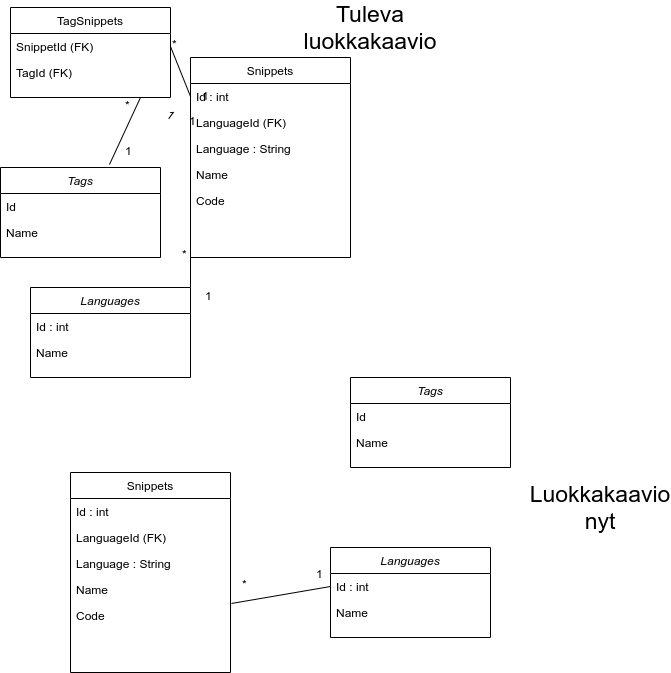

The diagram above was exported from draw.io. Its source (the exported page's mxGraphModel, read from the mxfile embedded in the PNG):
<mxGraphModel dx="1422" dy="710" grid="1" gridSize="10" guides="1" tooltips="1" connect="1" arrows="1" fold="1" page="1" pageScale="1" pageWidth="827" pageHeight="1169" math="0" shadow="0">
  <root>
    <mxCell id="WIyWlLk6GJQsqaUBKTNV-0" />
    <mxCell id="WIyWlLk6GJQsqaUBKTNV-1" parent="WIyWlLk6GJQsqaUBKTNV-0" />
    <mxCell id="FhtDiLJ-INXVk4RVQi_r-25" value="1" style="resizable=0;align=left;verticalAlign=bottom;labelBackgroundColor=none;fontSize=12;direction=south;" connectable="0" vertex="1" parent="WIyWlLk6GJQsqaUBKTNV-1">
      <mxGeometry x="210" y="140" as="geometry">
        <mxPoint x="103" y="177" as="offset" />
      </mxGeometry>
    </mxCell>
    <mxCell id="FhtDiLJ-INXVk4RVQi_r-26" value="1" style="resizable=0;align=left;verticalAlign=bottom;labelBackgroundColor=none;fontSize=12;direction=south;" connectable="0" vertex="1" parent="WIyWlLk6GJQsqaUBKTNV-1">
      <mxGeometry x="414" y="600" as="geometry">
        <mxPoint x="10" y="-5" as="offset" />
      </mxGeometry>
    </mxCell>
    <mxCell id="FhtDiLJ-INXVk4RVQi_r-14" value="TagSnippets" style="swimlane;fontStyle=0;align=center;verticalAlign=top;childLayout=stackLayout;horizontal=1;startSize=26;horizontalStack=0;resizeParent=1;resizeLast=0;collapsible=1;marginBottom=0;rounded=0;shadow=0;strokeWidth=1;" vertex="1" parent="WIyWlLk6GJQsqaUBKTNV-1">
      <mxGeometry x="120" y="20" width="160" height="90" as="geometry">
        <mxRectangle x="550" y="140" width="160" height="26" as="alternateBounds" />
      </mxGeometry>
    </mxCell>
    <mxCell id="FhtDiLJ-INXVk4RVQi_r-16" value="SnippetId (FK)" style="text;align=left;verticalAlign=top;spacingLeft=4;spacingRight=4;overflow=hidden;rotatable=0;points=[[0,0.5],[1,0.5]];portConstraint=eastwest;rounded=0;shadow=0;html=0;" vertex="1" parent="FhtDiLJ-INXVk4RVQi_r-14">
      <mxGeometry y="26" width="160" height="26" as="geometry" />
    </mxCell>
    <mxCell id="FhtDiLJ-INXVk4RVQi_r-15" value="TagId (FK)" style="text;align=left;verticalAlign=top;spacingLeft=4;spacingRight=4;overflow=hidden;rotatable=0;points=[[0,0.5],[1,0.5]];portConstraint=eastwest;" vertex="1" parent="FhtDiLJ-INXVk4RVQi_r-14">
      <mxGeometry y="52" width="160" height="26" as="geometry" />
    </mxCell>
    <mxCell id="FhtDiLJ-INXVk4RVQi_r-28" value="" style="endArrow=none;html=1;entryX=0;entryY=0.5;entryDx=0;entryDy=0;exitX=1;exitY=0.5;exitDx=0;exitDy=0;" edge="1" parent="WIyWlLk6GJQsqaUBKTNV-1" source="FhtDiLJ-INXVk4RVQi_r-16" target="zkfFHV4jXpPFQw0GAbJ--18">
      <mxGeometry width="50" height="50" relative="1" as="geometry">
        <mxPoint x="300" y="410" as="sourcePoint" />
        <mxPoint x="350" y="360" as="targetPoint" />
      </mxGeometry>
    </mxCell>
    <mxCell id="FhtDiLJ-INXVk4RVQi_r-29" value="" style="endArrow=none;html=1;exitX=1;exitY=0.5;exitDx=0;exitDy=0;entryX=0;entryY=0.5;entryDx=0;entryDy=0;" edge="1" parent="WIyWlLk6GJQsqaUBKTNV-1" source="zkfFHV4jXpPFQw0GAbJ--1" target="zkfFHV4jXpPFQw0GAbJ--19">
      <mxGeometry width="50" height="50" relative="1" as="geometry">
        <mxPoint x="300" y="410" as="sourcePoint" />
        <mxPoint x="350" y="360" as="targetPoint" />
      </mxGeometry>
    </mxCell>
    <mxCell id="FhtDiLJ-INXVk4RVQi_r-20" value="Tags" style="swimlane;fontStyle=2;align=center;verticalAlign=top;childLayout=stackLayout;horizontal=1;startSize=26;horizontalStack=0;resizeParent=1;resizeLast=0;collapsible=1;marginBottom=0;rounded=0;shadow=0;strokeWidth=1;" vertex="1" parent="WIyWlLk6GJQsqaUBKTNV-1">
      <mxGeometry x="110" y="180" width="160" height="90" as="geometry">
        <mxRectangle x="230" y="140" width="160" height="26" as="alternateBounds" />
      </mxGeometry>
    </mxCell>
    <mxCell id="FhtDiLJ-INXVk4RVQi_r-21" value="Id" style="text;align=left;verticalAlign=top;spacingLeft=4;spacingRight=4;overflow=hidden;rotatable=0;points=[[0,0.5],[1,0.5]];portConstraint=eastwest;" vertex="1" parent="FhtDiLJ-INXVk4RVQi_r-20">
      <mxGeometry y="26" width="160" height="26" as="geometry" />
    </mxCell>
    <mxCell id="FhtDiLJ-INXVk4RVQi_r-22" value="Name" style="text;align=left;verticalAlign=top;spacingLeft=4;spacingRight=4;overflow=hidden;rotatable=0;points=[[0,0.5],[1,0.5]];portConstraint=eastwest;rounded=0;shadow=0;html=0;" vertex="1" parent="FhtDiLJ-INXVk4RVQi_r-20">
      <mxGeometry y="52" width="160" height="26" as="geometry" />
    </mxCell>
    <mxCell id="FhtDiLJ-INXVk4RVQi_r-30" value="" style="endArrow=none;html=1;exitX=0.681;exitY=-0.033;exitDx=0;exitDy=0;exitPerimeter=0;" edge="1" parent="WIyWlLk6GJQsqaUBKTNV-1" source="FhtDiLJ-INXVk4RVQi_r-20">
      <mxGeometry width="50" height="50" relative="1" as="geometry">
        <mxPoint x="300" y="410" as="sourcePoint" />
        <mxPoint x="250" y="110" as="targetPoint" />
      </mxGeometry>
    </mxCell>
    <mxCell id="FhtDiLJ-INXVk4RVQi_r-32" value="Tuleva luokkakaavio" style="text;html=1;strokeColor=none;fillColor=none;align=center;verticalAlign=middle;whiteSpace=wrap;rounded=0;fontSize=23;" vertex="1" parent="WIyWlLk6GJQsqaUBKTNV-1">
      <mxGeometry x="460" y="30" width="40" height="20" as="geometry" />
    </mxCell>
    <mxCell id="zkfFHV4jXpPFQw0GAbJ--0" value="Languages" style="swimlane;fontStyle=2;align=center;verticalAlign=top;childLayout=stackLayout;horizontal=1;startSize=26;horizontalStack=0;resizeParent=1;resizeLast=0;collapsible=1;marginBottom=0;rounded=0;shadow=0;strokeWidth=1;" parent="WIyWlLk6GJQsqaUBKTNV-1" vertex="1">
      <mxGeometry x="140" y="300" width="160" height="90" as="geometry">
        <mxRectangle x="230" y="140" width="160" height="26" as="alternateBounds" />
      </mxGeometry>
    </mxCell>
    <mxCell id="zkfFHV4jXpPFQw0GAbJ--1" value="Id : int" style="text;align=left;verticalAlign=top;spacingLeft=4;spacingRight=4;overflow=hidden;rotatable=0;points=[[0,0.5],[1,0.5]];portConstraint=eastwest;" parent="zkfFHV4jXpPFQw0GAbJ--0" vertex="1">
      <mxGeometry y="26" width="160" height="26" as="geometry" />
    </mxCell>
    <mxCell id="zkfFHV4jXpPFQw0GAbJ--2" value="Name" style="text;align=left;verticalAlign=top;spacingLeft=4;spacingRight=4;overflow=hidden;rotatable=0;points=[[0,0.5],[1,0.5]];portConstraint=eastwest;rounded=0;shadow=0;html=0;" parent="zkfFHV4jXpPFQw0GAbJ--0" vertex="1">
      <mxGeometry y="52" width="160" height="26" as="geometry" />
    </mxCell>
    <mxCell id="zkfFHV4jXpPFQw0GAbJ--17" value="Snippets" style="swimlane;fontStyle=0;align=center;verticalAlign=top;childLayout=stackLayout;horizontal=1;startSize=26;horizontalStack=0;resizeParent=1;resizeLast=0;collapsible=1;marginBottom=0;rounded=0;shadow=0;strokeWidth=1;" parent="WIyWlLk6GJQsqaUBKTNV-1" vertex="1">
      <mxGeometry x="300" y="70" width="160" height="200" as="geometry">
        <mxRectangle x="550" y="140" width="160" height="26" as="alternateBounds" />
      </mxGeometry>
    </mxCell>
    <mxCell id="zkfFHV4jXpPFQw0GAbJ--18" value="Id : int" style="text;align=left;verticalAlign=top;spacingLeft=4;spacingRight=4;overflow=hidden;rotatable=0;points=[[0,0.5],[1,0.5]];portConstraint=eastwest;" parent="zkfFHV4jXpPFQw0GAbJ--17" vertex="1">
      <mxGeometry y="26" width="160" height="26" as="geometry" />
    </mxCell>
    <mxCell id="FhtDiLJ-INXVk4RVQi_r-52" value="1" style="resizable=0;align=left;verticalAlign=bottom;labelBackgroundColor=none;fontSize=12;direction=south;" connectable="0" vertex="1" parent="zkfFHV4jXpPFQw0GAbJ--17">
      <mxGeometry y="52" width="160" as="geometry">
        <mxPoint x="10" y="-5" as="offset" />
      </mxGeometry>
    </mxCell>
    <mxCell id="zkfFHV4jXpPFQw0GAbJ--19" value="LanguageId (FK)" style="text;align=left;verticalAlign=top;spacingLeft=4;spacingRight=4;overflow=hidden;rotatable=0;points=[[0,0.5],[1,0.5]];portConstraint=eastwest;rounded=0;shadow=0;html=0;" parent="zkfFHV4jXpPFQw0GAbJ--17" vertex="1">
      <mxGeometry y="52" width="160" height="26" as="geometry" />
    </mxCell>
    <mxCell id="zkfFHV4jXpPFQw0GAbJ--20" value="Language : String" style="text;align=left;verticalAlign=top;spacingLeft=4;spacingRight=4;overflow=hidden;rotatable=0;points=[[0,0.5],[1,0.5]];portConstraint=eastwest;rounded=0;shadow=0;html=0;" parent="zkfFHV4jXpPFQw0GAbJ--17" vertex="1">
      <mxGeometry y="78" width="160" height="26" as="geometry" />
    </mxCell>
    <mxCell id="zkfFHV4jXpPFQw0GAbJ--21" value="Name" style="text;align=left;verticalAlign=top;spacingLeft=4;spacingRight=4;overflow=hidden;rotatable=0;points=[[0,0.5],[1,0.5]];portConstraint=eastwest;rounded=0;shadow=0;html=0;" parent="zkfFHV4jXpPFQw0GAbJ--17" vertex="1">
      <mxGeometry y="104" width="160" height="26" as="geometry" />
    </mxCell>
    <mxCell id="FhtDiLJ-INXVk4RVQi_r-23" value="Code" style="text;align=left;verticalAlign=top;spacingLeft=4;spacingRight=4;overflow=hidden;rotatable=0;points=[[0,0.5],[1,0.5]];portConstraint=eastwest;rounded=0;shadow=0;html=0;" vertex="1" parent="zkfFHV4jXpPFQw0GAbJ--17">
      <mxGeometry y="130" width="160" height="26" as="geometry" />
    </mxCell>
    <mxCell id="FhtDiLJ-INXVk4RVQi_r-34" value="Snippets" style="swimlane;fontStyle=0;align=center;verticalAlign=top;childLayout=stackLayout;horizontal=1;startSize=26;horizontalStack=0;resizeParent=1;resizeLast=0;collapsible=1;marginBottom=0;rounded=0;shadow=0;strokeWidth=1;" vertex="1" parent="WIyWlLk6GJQsqaUBKTNV-1">
      <mxGeometry x="180" y="485" width="160" height="200" as="geometry">
        <mxRectangle x="550" y="140" width="160" height="26" as="alternateBounds" />
      </mxGeometry>
    </mxCell>
    <mxCell id="FhtDiLJ-INXVk4RVQi_r-35" value="Id : int" style="text;align=left;verticalAlign=top;spacingLeft=4;spacingRight=4;overflow=hidden;rotatable=0;points=[[0,0.5],[1,0.5]];portConstraint=eastwest;" vertex="1" parent="FhtDiLJ-INXVk4RVQi_r-34">
      <mxGeometry y="26" width="160" height="26" as="geometry" />
    </mxCell>
    <mxCell id="FhtDiLJ-INXVk4RVQi_r-36" value="LanguageId (FK)" style="text;align=left;verticalAlign=top;spacingLeft=4;spacingRight=4;overflow=hidden;rotatable=0;points=[[0,0.5],[1,0.5]];portConstraint=eastwest;rounded=0;shadow=0;html=0;" vertex="1" parent="FhtDiLJ-INXVk4RVQi_r-34">
      <mxGeometry y="52" width="160" height="26" as="geometry" />
    </mxCell>
    <mxCell id="FhtDiLJ-INXVk4RVQi_r-37" value="Language : String" style="text;align=left;verticalAlign=top;spacingLeft=4;spacingRight=4;overflow=hidden;rotatable=0;points=[[0,0.5],[1,0.5]];portConstraint=eastwest;rounded=0;shadow=0;html=0;" vertex="1" parent="FhtDiLJ-INXVk4RVQi_r-34">
      <mxGeometry y="78" width="160" height="26" as="geometry" />
    </mxCell>
    <mxCell id="FhtDiLJ-INXVk4RVQi_r-38" value="Name" style="text;align=left;verticalAlign=top;spacingLeft=4;spacingRight=4;overflow=hidden;rotatable=0;points=[[0,0.5],[1,0.5]];portConstraint=eastwest;rounded=0;shadow=0;html=0;" vertex="1" parent="FhtDiLJ-INXVk4RVQi_r-34">
      <mxGeometry y="104" width="160" height="26" as="geometry" />
    </mxCell>
    <mxCell id="FhtDiLJ-INXVk4RVQi_r-39" value="Code" style="text;align=left;verticalAlign=top;spacingLeft=4;spacingRight=4;overflow=hidden;rotatable=0;points=[[0,0.5],[1,0.5]];portConstraint=eastwest;rounded=0;shadow=0;html=0;" vertex="1" parent="FhtDiLJ-INXVk4RVQi_r-34">
      <mxGeometry y="130" width="160" height="26" as="geometry" />
    </mxCell>
    <mxCell id="FhtDiLJ-INXVk4RVQi_r-40" value="Tags" style="swimlane;fontStyle=2;align=center;verticalAlign=top;childLayout=stackLayout;horizontal=1;startSize=26;horizontalStack=0;resizeParent=1;resizeLast=0;collapsible=1;marginBottom=0;rounded=0;shadow=0;strokeWidth=1;" vertex="1" parent="WIyWlLk6GJQsqaUBKTNV-1">
      <mxGeometry x="460" y="390" width="160" height="90" as="geometry">
        <mxRectangle x="230" y="140" width="160" height="26" as="alternateBounds" />
      </mxGeometry>
    </mxCell>
    <mxCell id="FhtDiLJ-INXVk4RVQi_r-41" value="Id" style="text;align=left;verticalAlign=top;spacingLeft=4;spacingRight=4;overflow=hidden;rotatable=0;points=[[0,0.5],[1,0.5]];portConstraint=eastwest;" vertex="1" parent="FhtDiLJ-INXVk4RVQi_r-40">
      <mxGeometry y="26" width="160" height="26" as="geometry" />
    </mxCell>
    <mxCell id="FhtDiLJ-INXVk4RVQi_r-42" value="Name" style="text;align=left;verticalAlign=top;spacingLeft=4;spacingRight=4;overflow=hidden;rotatable=0;points=[[0,0.5],[1,0.5]];portConstraint=eastwest;rounded=0;shadow=0;html=0;" vertex="1" parent="FhtDiLJ-INXVk4RVQi_r-40">
      <mxGeometry y="52" width="160" height="26" as="geometry" />
    </mxCell>
    <mxCell id="FhtDiLJ-INXVk4RVQi_r-43" value="Languages" style="swimlane;fontStyle=2;align=center;verticalAlign=top;childLayout=stackLayout;horizontal=1;startSize=26;horizontalStack=0;resizeParent=1;resizeLast=0;collapsible=1;marginBottom=0;rounded=0;shadow=0;strokeWidth=1;" vertex="1" parent="WIyWlLk6GJQsqaUBKTNV-1">
      <mxGeometry x="440" y="560" width="160" height="90" as="geometry">
        <mxRectangle x="230" y="140" width="160" height="26" as="alternateBounds" />
      </mxGeometry>
    </mxCell>
    <mxCell id="FhtDiLJ-INXVk4RVQi_r-44" value="Id : int" style="text;align=left;verticalAlign=top;spacingLeft=4;spacingRight=4;overflow=hidden;rotatable=0;points=[[0,0.5],[1,0.5]];portConstraint=eastwest;" vertex="1" parent="FhtDiLJ-INXVk4RVQi_r-43">
      <mxGeometry y="26" width="160" height="26" as="geometry" />
    </mxCell>
    <mxCell id="FhtDiLJ-INXVk4RVQi_r-45" value="Name" style="text;align=left;verticalAlign=top;spacingLeft=4;spacingRight=4;overflow=hidden;rotatable=0;points=[[0,0.5],[1,0.5]];portConstraint=eastwest;rounded=0;shadow=0;html=0;" vertex="1" parent="FhtDiLJ-INXVk4RVQi_r-43">
      <mxGeometry y="52" width="160" height="26" as="geometry" />
    </mxCell>
    <mxCell id="FhtDiLJ-INXVk4RVQi_r-48" value="" style="endArrow=none;html=1;fontSize=23;exitX=1.006;exitY=0.038;exitDx=0;exitDy=0;exitPerimeter=0;entryX=0;entryY=0.5;entryDx=0;entryDy=0;" edge="1" parent="WIyWlLk6GJQsqaUBKTNV-1" source="FhtDiLJ-INXVk4RVQi_r-39" target="FhtDiLJ-INXVk4RVQi_r-44">
      <mxGeometry width="50" height="50" relative="1" as="geometry">
        <mxPoint x="300" y="410" as="sourcePoint" />
        <mxPoint x="350" y="360" as="targetPoint" />
      </mxGeometry>
    </mxCell>
    <mxCell id="FhtDiLJ-INXVk4RVQi_r-49" value="Luokkakaavio&lt;br&gt;nyt" style="text;html=1;strokeColor=none;fillColor=none;align=center;verticalAlign=middle;whiteSpace=wrap;rounded=0;fontSize=23;" vertex="1" parent="WIyWlLk6GJQsqaUBKTNV-1">
      <mxGeometry x="690" y="510" width="40" height="20" as="geometry" />
    </mxCell>
    <mxCell id="FhtDiLJ-INXVk4RVQi_r-51" value="1" style="resizable=0;align=left;verticalAlign=bottom;labelBackgroundColor=none;fontSize=12;direction=east;rotation=36;" connectable="0" vertex="1" parent="WIyWlLk6GJQsqaUBKTNV-1">
      <mxGeometry x="260" y="130" as="geometry">
        <mxPoint x="10" y="-5" as="offset" />
      </mxGeometry>
    </mxCell>
    <mxCell id="FhtDiLJ-INXVk4RVQi_r-53" value="1" style="resizable=0;align=left;verticalAlign=bottom;labelBackgroundColor=none;fontSize=12;direction=south;" connectable="0" vertex="1" parent="WIyWlLk6GJQsqaUBKTNV-1">
      <mxGeometry x="240" y="170" as="geometry">
        <mxPoint x="57" y="-28" as="offset" />
      </mxGeometry>
    </mxCell>
    <mxCell id="FhtDiLJ-INXVk4RVQi_r-54" value="1" style="resizable=0;align=left;verticalAlign=bottom;labelBackgroundColor=none;fontSize=12;direction=south;" connectable="0" vertex="1" parent="WIyWlLk6GJQsqaUBKTNV-1">
      <mxGeometry x="250" y="180" as="geometry">
        <mxPoint x="-17" y="-8" as="offset" />
      </mxGeometry>
    </mxCell>
    <mxCell id="FhtDiLJ-INXVk4RVQi_r-55" value="*" style="resizable=0;align=left;verticalAlign=bottom;labelBackgroundColor=none;fontSize=12;direction=south;" connectable="0" vertex="1" parent="WIyWlLk6GJQsqaUBKTNV-1">
      <mxGeometry x="340" y="610" as="geometry">
        <mxPoint x="10" y="-5" as="offset" />
      </mxGeometry>
    </mxCell>
    <mxCell id="FhtDiLJ-INXVk4RVQi_r-56" value="*" style="resizable=0;align=left;verticalAlign=bottom;labelBackgroundColor=none;fontSize=12;direction=south;" connectable="0" vertex="1" parent="WIyWlLk6GJQsqaUBKTNV-1">
      <mxGeometry x="280" y="280" as="geometry">
        <mxPoint x="10" y="-5" as="offset" />
      </mxGeometry>
    </mxCell>
    <mxCell id="FhtDiLJ-INXVk4RVQi_r-57" value="*" style="resizable=0;align=left;verticalAlign=bottom;labelBackgroundColor=none;fontSize=12;direction=south;" connectable="0" vertex="1" parent="WIyWlLk6GJQsqaUBKTNV-1">
      <mxGeometry x="360" y="630" as="geometry">
        <mxPoint x="-127" y="-504" as="offset" />
      </mxGeometry>
    </mxCell>
    <mxCell id="FhtDiLJ-INXVk4RVQi_r-58" value="*" style="resizable=0;align=left;verticalAlign=bottom;labelBackgroundColor=none;fontSize=12;direction=south;" connectable="0" vertex="1" parent="WIyWlLk6GJQsqaUBKTNV-1">
      <mxGeometry x="270" y="70" as="geometry">
        <mxPoint x="10" y="-5" as="offset" />
      </mxGeometry>
    </mxCell>
  </root>
</mxGraphModel>